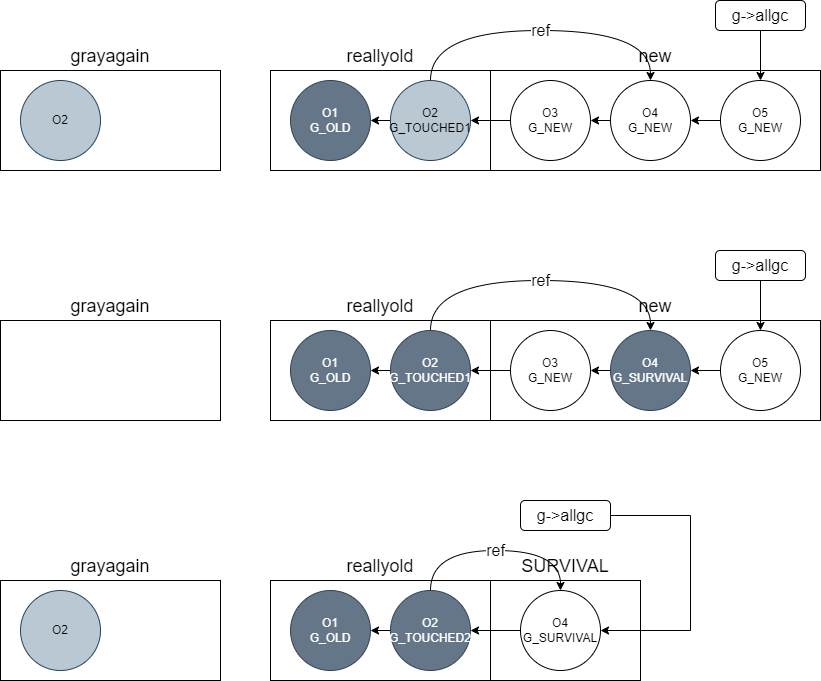

The diagram above was exported from draw.io. Its source (the exported page's mxGraphModel, read from the mxfile embedded in the PNG):
<mxGraphModel dx="2284" dy="746" grid="1" gridSize="10" guides="1" tooltips="1" connect="1" arrows="1" fold="1" page="1" pageScale="1" pageWidth="850" pageHeight="1100" math="0" shadow="0">
  <root>
    <mxCell id="0" />
    <mxCell id="1" parent="0" />
    <mxCell id="3owVx1RrtEiIeNH_LaK8-30" value="&lt;font style=&quot;font-size: 18px;&quot;&gt;reallyold&lt;/font&gt;" style="rounded=0;whiteSpace=wrap;html=1;labelPosition=center;verticalLabelPosition=top;align=center;verticalAlign=bottom;" parent="1" vertex="1">
      <mxGeometry x="120" y="90" width="220" height="100" as="geometry" />
    </mxCell>
    <mxCell id="3owVx1RrtEiIeNH_LaK8-31" value="O1&lt;br&gt;G_OLD" style="ellipse;whiteSpace=wrap;html=1;aspect=fixed;fillColor=#647687;fontColor=#ffffff;strokeColor=#314354;" parent="1" vertex="1">
      <mxGeometry x="140" y="100" width="80" height="80" as="geometry" />
    </mxCell>
    <mxCell id="3owVx1RrtEiIeNH_LaK8-33" style="edgeStyle=orthogonalEdgeStyle;rounded=0;orthogonalLoop=1;jettySize=auto;html=1;exitX=0;exitY=0.5;exitDx=0;exitDy=0;entryX=1;entryY=0.5;entryDx=0;entryDy=0;" parent="1" source="3owVx1RrtEiIeNH_LaK8-32" target="3owVx1RrtEiIeNH_LaK8-31" edge="1">
      <mxGeometry relative="1" as="geometry" />
    </mxCell>
    <mxCell id="3owVx1RrtEiIeNH_LaK8-32" value="O2&lt;br&gt;G_TOUCHED1" style="ellipse;whiteSpace=wrap;html=1;aspect=fixed;fillColor=#bac8d3;strokeColor=#23445d;" parent="1" vertex="1">
      <mxGeometry x="240" y="100" width="80" height="80" as="geometry" />
    </mxCell>
    <mxCell id="3owVx1RrtEiIeNH_LaK8-34" value="&lt;font style=&quot;font-size: 16px;&quot;&gt;g-&amp;gt;allgc&lt;/font&gt;" style="rounded=1;whiteSpace=wrap;html=1;" parent="1" vertex="1">
      <mxGeometry x="565" y="20" width="90" height="30" as="geometry" />
    </mxCell>
    <mxCell id="MgVIVWxCMLbvdKZ94UXi-1" value="&lt;font style=&quot;font-size: 18px;&quot;&gt;new&lt;/font&gt;" style="rounded=0;whiteSpace=wrap;html=1;labelPosition=center;verticalLabelPosition=top;align=center;verticalAlign=bottom;" vertex="1" parent="1">
      <mxGeometry x="340" y="90" width="330" height="100" as="geometry" />
    </mxCell>
    <mxCell id="MgVIVWxCMLbvdKZ94UXi-5" style="edgeStyle=orthogonalEdgeStyle;rounded=0;orthogonalLoop=1;jettySize=auto;html=1;exitX=0;exitY=0.5;exitDx=0;exitDy=0;" edge="1" parent="1" source="MgVIVWxCMLbvdKZ94UXi-2" target="3owVx1RrtEiIeNH_LaK8-32">
      <mxGeometry relative="1" as="geometry" />
    </mxCell>
    <mxCell id="MgVIVWxCMLbvdKZ94UXi-2" value="O3&lt;br&gt;G_NEW" style="ellipse;whiteSpace=wrap;html=1;aspect=fixed;" vertex="1" parent="1">
      <mxGeometry x="360" y="100" width="80" height="80" as="geometry" />
    </mxCell>
    <mxCell id="MgVIVWxCMLbvdKZ94UXi-6" style="edgeStyle=orthogonalEdgeStyle;rounded=0;orthogonalLoop=1;jettySize=auto;html=1;exitX=0;exitY=0.5;exitDx=0;exitDy=0;entryX=1;entryY=0.5;entryDx=0;entryDy=0;" edge="1" parent="1" source="MgVIVWxCMLbvdKZ94UXi-3" target="MgVIVWxCMLbvdKZ94UXi-2">
      <mxGeometry relative="1" as="geometry" />
    </mxCell>
    <mxCell id="MgVIVWxCMLbvdKZ94UXi-3" value="O4&lt;br&gt;G_NEW" style="ellipse;whiteSpace=wrap;html=1;aspect=fixed;" vertex="1" parent="1">
      <mxGeometry x="460" y="100" width="80" height="80" as="geometry" />
    </mxCell>
    <mxCell id="MgVIVWxCMLbvdKZ94UXi-7" style="edgeStyle=orthogonalEdgeStyle;rounded=0;orthogonalLoop=1;jettySize=auto;html=1;exitX=0;exitY=0.5;exitDx=0;exitDy=0;" edge="1" parent="1" source="MgVIVWxCMLbvdKZ94UXi-4" target="MgVIVWxCMLbvdKZ94UXi-3">
      <mxGeometry relative="1" as="geometry" />
    </mxCell>
    <mxCell id="MgVIVWxCMLbvdKZ94UXi-4" value="O5&lt;br&gt;G_NEW" style="ellipse;whiteSpace=wrap;html=1;aspect=fixed;" vertex="1" parent="1">
      <mxGeometry x="570" y="100" width="80" height="80" as="geometry" />
    </mxCell>
    <mxCell id="MgVIVWxCMLbvdKZ94UXi-9" style="edgeStyle=orthogonalEdgeStyle;rounded=0;orthogonalLoop=1;jettySize=auto;html=1;exitX=0.5;exitY=1;exitDx=0;exitDy=0;entryX=0.5;entryY=0;entryDx=0;entryDy=0;" edge="1" parent="1" source="3owVx1RrtEiIeNH_LaK8-34" target="MgVIVWxCMLbvdKZ94UXi-4">
      <mxGeometry relative="1" as="geometry" />
    </mxCell>
    <mxCell id="MgVIVWxCMLbvdKZ94UXi-10" value="&lt;font style=&quot;font-size: 18px;&quot;&gt;reallyold&lt;/font&gt;" style="rounded=0;whiteSpace=wrap;html=1;labelPosition=center;verticalLabelPosition=top;align=center;verticalAlign=bottom;" vertex="1" parent="1">
      <mxGeometry x="120" y="340" width="220" height="100" as="geometry" />
    </mxCell>
    <mxCell id="MgVIVWxCMLbvdKZ94UXi-11" value="O1&lt;br&gt;G_OLD" style="ellipse;whiteSpace=wrap;html=1;aspect=fixed;fillColor=#647687;fontColor=#ffffff;strokeColor=#314354;" vertex="1" parent="1">
      <mxGeometry x="140" y="350" width="80" height="80" as="geometry" />
    </mxCell>
    <mxCell id="MgVIVWxCMLbvdKZ94UXi-12" style="edgeStyle=orthogonalEdgeStyle;rounded=0;orthogonalLoop=1;jettySize=auto;html=1;exitX=0;exitY=0.5;exitDx=0;exitDy=0;entryX=1;entryY=0.5;entryDx=0;entryDy=0;" edge="1" parent="1" source="MgVIVWxCMLbvdKZ94UXi-13" target="MgVIVWxCMLbvdKZ94UXi-11">
      <mxGeometry relative="1" as="geometry" />
    </mxCell>
    <mxCell id="MgVIVWxCMLbvdKZ94UXi-13" value="O2&lt;br&gt;G_TOUCHED1" style="ellipse;whiteSpace=wrap;html=1;aspect=fixed;fillColor=#647687;fontColor=#ffffff;strokeColor=#314354;" vertex="1" parent="1">
      <mxGeometry x="240" y="350" width="80" height="80" as="geometry" />
    </mxCell>
    <mxCell id="MgVIVWxCMLbvdKZ94UXi-14" value="&lt;font style=&quot;font-size: 16px;&quot;&gt;g-&amp;gt;allgc&lt;/font&gt;" style="rounded=1;whiteSpace=wrap;html=1;" vertex="1" parent="1">
      <mxGeometry x="565" y="270" width="90" height="30" as="geometry" />
    </mxCell>
    <mxCell id="MgVIVWxCMLbvdKZ94UXi-15" value="&lt;font style=&quot;font-size: 18px;&quot;&gt;new&lt;/font&gt;" style="rounded=0;whiteSpace=wrap;html=1;labelPosition=center;verticalLabelPosition=top;align=center;verticalAlign=bottom;" vertex="1" parent="1">
      <mxGeometry x="340" y="340" width="330" height="100" as="geometry" />
    </mxCell>
    <mxCell id="MgVIVWxCMLbvdKZ94UXi-16" style="edgeStyle=orthogonalEdgeStyle;rounded=0;orthogonalLoop=1;jettySize=auto;html=1;exitX=0;exitY=0.5;exitDx=0;exitDy=0;" edge="1" parent="1" source="MgVIVWxCMLbvdKZ94UXi-17" target="MgVIVWxCMLbvdKZ94UXi-13">
      <mxGeometry relative="1" as="geometry" />
    </mxCell>
    <mxCell id="MgVIVWxCMLbvdKZ94UXi-17" value="O3&lt;br&gt;G_NEW" style="ellipse;whiteSpace=wrap;html=1;aspect=fixed;" vertex="1" parent="1">
      <mxGeometry x="360" y="350" width="80" height="80" as="geometry" />
    </mxCell>
    <mxCell id="MgVIVWxCMLbvdKZ94UXi-18" style="edgeStyle=orthogonalEdgeStyle;rounded=0;orthogonalLoop=1;jettySize=auto;html=1;exitX=0;exitY=0.5;exitDx=0;exitDy=0;entryX=1;entryY=0.5;entryDx=0;entryDy=0;" edge="1" parent="1" source="MgVIVWxCMLbvdKZ94UXi-19" target="MgVIVWxCMLbvdKZ94UXi-17">
      <mxGeometry relative="1" as="geometry" />
    </mxCell>
    <mxCell id="MgVIVWxCMLbvdKZ94UXi-19" value="O4&lt;br&gt;G_SURVIVAL" style="ellipse;whiteSpace=wrap;html=1;aspect=fixed;fillColor=#647687;fontColor=#ffffff;strokeColor=#314354;" vertex="1" parent="1">
      <mxGeometry x="460" y="350" width="80" height="80" as="geometry" />
    </mxCell>
    <mxCell id="MgVIVWxCMLbvdKZ94UXi-20" style="edgeStyle=orthogonalEdgeStyle;rounded=0;orthogonalLoop=1;jettySize=auto;html=1;exitX=0;exitY=0.5;exitDx=0;exitDy=0;" edge="1" parent="1" source="MgVIVWxCMLbvdKZ94UXi-21" target="MgVIVWxCMLbvdKZ94UXi-19">
      <mxGeometry relative="1" as="geometry" />
    </mxCell>
    <mxCell id="MgVIVWxCMLbvdKZ94UXi-21" value="O5&lt;br&gt;G_NEW" style="ellipse;whiteSpace=wrap;html=1;aspect=fixed;" vertex="1" parent="1">
      <mxGeometry x="570" y="350" width="80" height="80" as="geometry" />
    </mxCell>
    <mxCell id="MgVIVWxCMLbvdKZ94UXi-22" style="edgeStyle=orthogonalEdgeStyle;rounded=0;orthogonalLoop=1;jettySize=auto;html=1;exitX=0.5;exitY=1;exitDx=0;exitDy=0;entryX=0.5;entryY=0;entryDx=0;entryDy=0;" edge="1" parent="1" source="MgVIVWxCMLbvdKZ94UXi-14" target="MgVIVWxCMLbvdKZ94UXi-21">
      <mxGeometry relative="1" as="geometry" />
    </mxCell>
    <mxCell id="MgVIVWxCMLbvdKZ94UXi-36" value="&lt;font style=&quot;font-size: 18px;&quot;&gt;reallyold&lt;/font&gt;" style="rounded=0;whiteSpace=wrap;html=1;labelPosition=center;verticalLabelPosition=top;align=center;verticalAlign=bottom;" vertex="1" parent="1">
      <mxGeometry x="120" y="600" width="220" height="100" as="geometry" />
    </mxCell>
    <mxCell id="MgVIVWxCMLbvdKZ94UXi-37" value="O1&lt;br&gt;G_OLD" style="ellipse;whiteSpace=wrap;html=1;aspect=fixed;fillColor=#647687;fontColor=#ffffff;strokeColor=#314354;" vertex="1" parent="1">
      <mxGeometry x="140" y="610" width="80" height="80" as="geometry" />
    </mxCell>
    <mxCell id="MgVIVWxCMLbvdKZ94UXi-38" style="edgeStyle=orthogonalEdgeStyle;rounded=0;orthogonalLoop=1;jettySize=auto;html=1;exitX=0;exitY=0.5;exitDx=0;exitDy=0;entryX=1;entryY=0.5;entryDx=0;entryDy=0;" edge="1" parent="1" source="MgVIVWxCMLbvdKZ94UXi-39" target="MgVIVWxCMLbvdKZ94UXi-37">
      <mxGeometry relative="1" as="geometry" />
    </mxCell>
    <mxCell id="MgVIVWxCMLbvdKZ94UXi-39" value="O2&lt;br&gt;G_TOUCHED2" style="ellipse;whiteSpace=wrap;html=1;aspect=fixed;fillColor=#647687;fontColor=#ffffff;strokeColor=#314354;" vertex="1" parent="1">
      <mxGeometry x="240" y="610" width="80" height="80" as="geometry" />
    </mxCell>
    <mxCell id="MgVIVWxCMLbvdKZ94UXi-40" value="&lt;font style=&quot;font-size: 16px;&quot;&gt;g-&amp;gt;allgc&lt;/font&gt;" style="rounded=1;whiteSpace=wrap;html=1;" vertex="1" parent="1">
      <mxGeometry x="370" y="520" width="90" height="30" as="geometry" />
    </mxCell>
    <mxCell id="MgVIVWxCMLbvdKZ94UXi-41" value="&lt;font style=&quot;font-size: 18px;&quot;&gt;SURVIVAL&lt;/font&gt;" style="rounded=0;whiteSpace=wrap;html=1;labelPosition=center;verticalLabelPosition=top;align=center;verticalAlign=bottom;" vertex="1" parent="1">
      <mxGeometry x="340" y="600" width="150" height="100" as="geometry" />
    </mxCell>
    <mxCell id="MgVIVWxCMLbvdKZ94UXi-49" style="edgeStyle=orthogonalEdgeStyle;rounded=0;orthogonalLoop=1;jettySize=auto;html=1;exitX=0;exitY=0.5;exitDx=0;exitDy=0;entryX=1;entryY=0.5;entryDx=0;entryDy=0;" edge="1" parent="1" source="MgVIVWxCMLbvdKZ94UXi-45" target="MgVIVWxCMLbvdKZ94UXi-39">
      <mxGeometry relative="1" as="geometry" />
    </mxCell>
    <mxCell id="MgVIVWxCMLbvdKZ94UXi-45" value="O4&lt;br&gt;G_SURVIVAL" style="ellipse;whiteSpace=wrap;html=1;aspect=fixed;" vertex="1" parent="1">
      <mxGeometry x="370" y="610" width="80" height="80" as="geometry" />
    </mxCell>
    <mxCell id="MgVIVWxCMLbvdKZ94UXi-51" style="edgeStyle=orthogonalEdgeStyle;rounded=0;orthogonalLoop=1;jettySize=auto;html=1;exitX=1;exitY=0.5;exitDx=0;exitDy=0;entryX=1;entryY=0.5;entryDx=0;entryDy=0;" edge="1" parent="1" source="MgVIVWxCMLbvdKZ94UXi-40" target="MgVIVWxCMLbvdKZ94UXi-45">
      <mxGeometry relative="1" as="geometry">
        <Array as="points">
          <mxPoint x="540" y="535" />
          <mxPoint x="540" y="650" />
        </Array>
      </mxGeometry>
    </mxCell>
    <mxCell id="MgVIVWxCMLbvdKZ94UXi-54" value="&lt;font style=&quot;font-size: 16px;&quot;&gt;ref&lt;/font&gt;" style="edgeStyle=orthogonalEdgeStyle;rounded=0;orthogonalLoop=1;jettySize=auto;html=1;exitX=0.5;exitY=0;exitDx=0;exitDy=0;entryX=0.5;entryY=0;entryDx=0;entryDy=0;curved=1;" edge="1" parent="1" source="MgVIVWxCMLbvdKZ94UXi-39" target="MgVIVWxCMLbvdKZ94UXi-45">
      <mxGeometry relative="1" as="geometry">
        <Array as="points">
          <mxPoint x="280" y="570" />
          <mxPoint x="410" y="570" />
        </Array>
      </mxGeometry>
    </mxCell>
    <mxCell id="MgVIVWxCMLbvdKZ94UXi-53" value="&lt;font style=&quot;font-size: 16px;&quot;&gt;ref&lt;/font&gt;" style="edgeStyle=orthogonalEdgeStyle;rounded=0;orthogonalLoop=1;jettySize=auto;html=1;exitX=0.5;exitY=0;exitDx=0;exitDy=0;entryX=0.5;entryY=0;entryDx=0;entryDy=0;curved=1;" edge="1" parent="1" source="MgVIVWxCMLbvdKZ94UXi-13" target="MgVIVWxCMLbvdKZ94UXi-19">
      <mxGeometry relative="1" as="geometry">
        <Array as="points">
          <mxPoint x="280" y="300" />
          <mxPoint x="500" y="300" />
        </Array>
      </mxGeometry>
    </mxCell>
    <mxCell id="MgVIVWxCMLbvdKZ94UXi-52" value="&lt;font style=&quot;font-size: 16px;&quot;&gt;ref&lt;/font&gt;" style="edgeStyle=orthogonalEdgeStyle;rounded=0;orthogonalLoop=1;jettySize=auto;html=1;exitX=0.5;exitY=0;exitDx=0;exitDy=0;entryX=0.5;entryY=0;entryDx=0;entryDy=0;curved=1;" edge="1" parent="1" source="3owVx1RrtEiIeNH_LaK8-32" target="MgVIVWxCMLbvdKZ94UXi-3">
      <mxGeometry relative="1" as="geometry">
        <Array as="points">
          <mxPoint x="280" y="50" />
          <mxPoint x="500" y="50" />
        </Array>
      </mxGeometry>
    </mxCell>
    <mxCell id="MgVIVWxCMLbvdKZ94UXi-55" value="&lt;font style=&quot;font-size: 18px;&quot;&gt;grayagain&lt;/font&gt;" style="rounded=0;whiteSpace=wrap;html=1;labelPosition=center;verticalLabelPosition=top;align=center;verticalAlign=bottom;" vertex="1" parent="1">
      <mxGeometry x="-150" y="90" width="220" height="100" as="geometry" />
    </mxCell>
    <mxCell id="MgVIVWxCMLbvdKZ94UXi-56" value="O2" style="ellipse;whiteSpace=wrap;html=1;aspect=fixed;fillColor=#bac8d3;strokeColor=#23445d;" vertex="1" parent="1">
      <mxGeometry x="-130" y="100" width="80" height="80" as="geometry" />
    </mxCell>
    <mxCell id="MgVIVWxCMLbvdKZ94UXi-57" value="&lt;font style=&quot;font-size: 18px;&quot;&gt;grayagain&lt;/font&gt;" style="rounded=0;whiteSpace=wrap;html=1;labelPosition=center;verticalLabelPosition=top;align=center;verticalAlign=bottom;" vertex="1" parent="1">
      <mxGeometry x="-150" y="340" width="220" height="100" as="geometry" />
    </mxCell>
    <mxCell id="MgVIVWxCMLbvdKZ94UXi-59" value="&lt;font style=&quot;font-size: 18px;&quot;&gt;grayagain&lt;/font&gt;" style="rounded=0;whiteSpace=wrap;html=1;labelPosition=center;verticalLabelPosition=top;align=center;verticalAlign=bottom;" vertex="1" parent="1">
      <mxGeometry x="-150" y="600" width="220" height="100" as="geometry" />
    </mxCell>
    <mxCell id="MgVIVWxCMLbvdKZ94UXi-61" value="O2" style="ellipse;whiteSpace=wrap;html=1;aspect=fixed;fillColor=#bac8d3;strokeColor=#23445d;" vertex="1" parent="1">
      <mxGeometry x="-130" y="610" width="80" height="80" as="geometry" />
    </mxCell>
  </root>
</mxGraphModel>